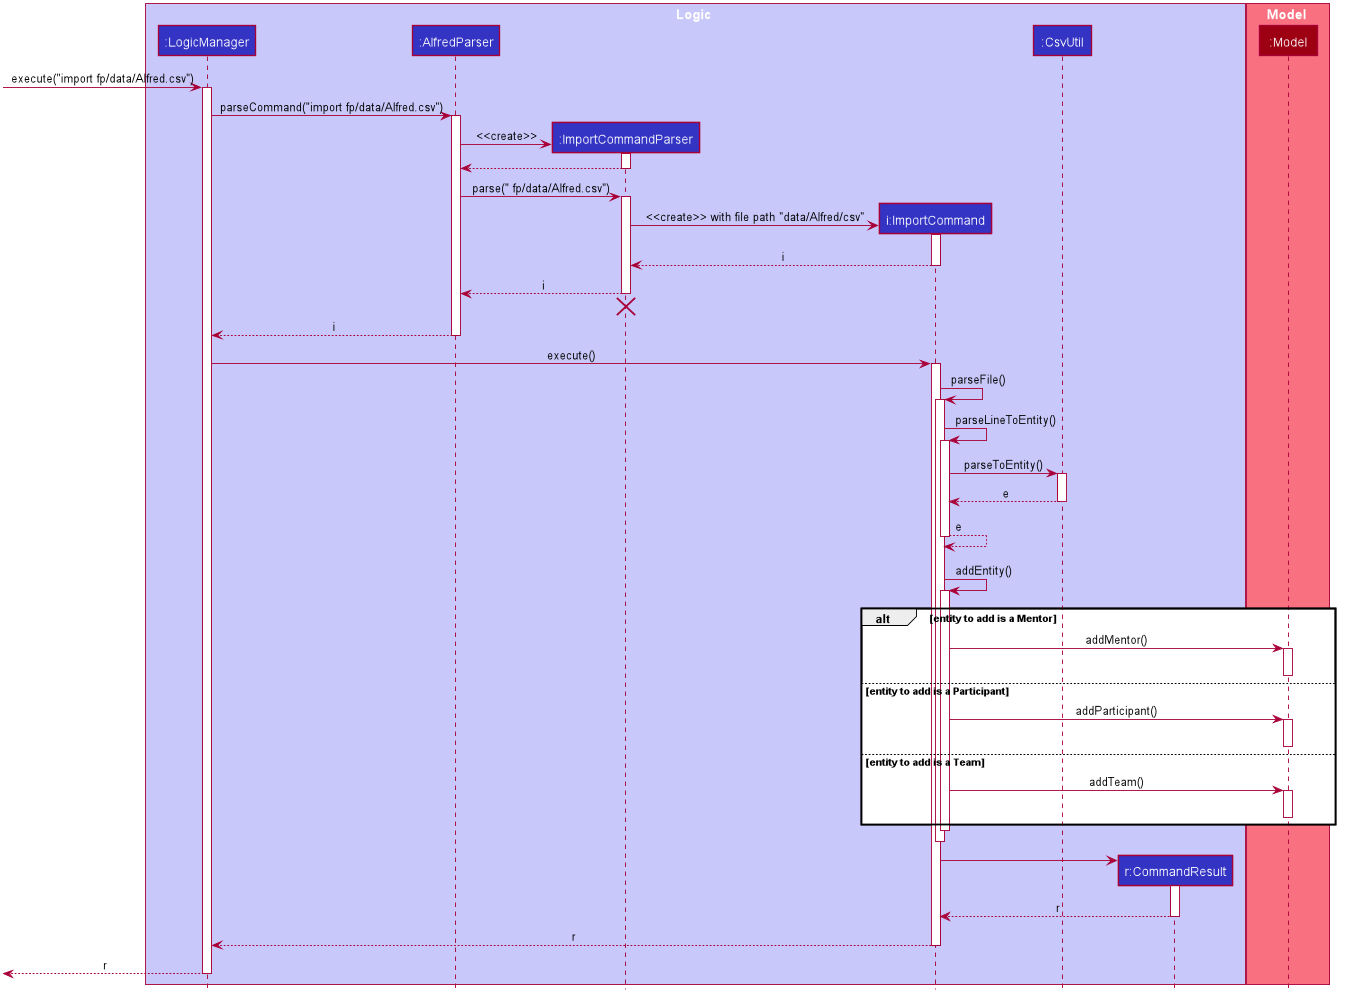

The diagram above was rendered by PlantUML. Its source (embedded in the PNG):
@startuml












skinparam BackgroundColor #FFFFFFF

skinparam Shadowing false

skinparam Class {
    FontColor #FFFFFF
    BorderThickness 1
    BorderColor #FFFFFF
    StereotypeFontColor #FFFFFF
    FontName Arial
}

skinparam Actor {
    BorderColor #000000
    Color #000000
    FontName Arial
}

skinparam Sequence {
    MessageAlign center
    BoxFontSize 15
    BoxPadding 0
    BoxFontColor #FFFFFF
    FontName Arial
}

skinparam Participant {
    FontColor #FFFFFFF
    Padding 20
}

skinparam MinClassWidth 50
skinparam ParticipantPadding 10
skinparam Shadowing false
skinparam DefaultTextAlignment center
skinparam packageStyle Rectangle

hide footbox
hide members
hide circle

box Logic #C8C8FA
participant ":LogicManager" as LogicManager #3333C4
participant ":AlfredParser" as AlfredParser #3333C4
participant ":ImportCommandParser" as ImportCommandParser #3333C4
participant "i:ImportCommand" as ImportCommand #3333C4
participant ":CsvUtil" as CsvUtil #3333C4
participant "r:CommandResult" as CommandResult #3333C4
end box

box Model #F97181
participant ":Model" as Model #9D0012
end box

[-> LogicManager : execute("import fp/data/Alfred.csv")
activate LogicManager

LogicManager -> AlfredParser : parseCommand("import fp/data/Alfred.csv")
activate AlfredParser

create ImportCommandParser
AlfredParser -> ImportCommandParser : <<create>>
activate ImportCommandParser

ImportCommandParser --> AlfredParser
deactivate ImportCommandParser

AlfredParser -> ImportCommandParser : parse(" fp/data/Alfred.csv")
activate ImportCommandParser

create ImportCommand
ImportCommandParser -> ImportCommand : <<create>> with file path "data/Alfred/csv"
activate ImportCommand

ImportCommand --> ImportCommandParser : i
deactivate ImportCommand

ImportCommandParser --> AlfredParser : i
deactivate ImportCommandParser

ImportCommandParser -[hidden]-> AlfredParser
destroy ImportCommandParser

AlfredParser --> LogicManager : i
deactivate AlfredParser

LogicManager -> ImportCommand : execute()
activate ImportCommand
    ImportCommand -> ImportCommand ++ : parseFile()
        ImportCommand -> ImportCommand ++ : parseLineToEntity()
            ImportCommand -> CsvUtil : parseToEntity()
            activate CsvUtil
            return e
        return e
        ImportCommand -[hidden]-> Model
        ImportCommand -> ImportCommand ++ : addEntity()
            alt entity to add is a Mentor
                ImportCommand -> Model : addMentor()
                activate Model
                deactivate Model
            else entity to add is a Participant
                ImportCommand -> Model : addParticipant()
                activate Model
                deactivate Model
            else entity to add is a Team
                ImportCommand -> Model : addTeam()
                activate Model
                deactivate Model
            end
        deactivate ImportCommand
        ImportCommand -[hidden]-> ImportCommand
    deactivate ImportCommand
    create CommandResult
    ImportCommand -> CommandResult
        activate CommandResult
    return r
return r

[<--LogicManager : r
deactivate LogicManager

@enduml